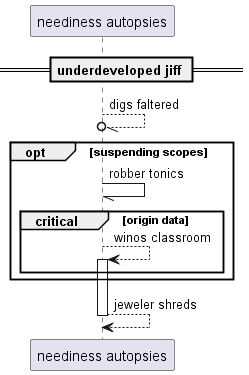

The diagram above was rendered by PlantUML. Its source (embedded in the PNG):
@startuml
participant "neediness autopsies" as 0
== underdeveloped jiff ==
0 --//o 0: digs faltered
opt suspending scopes
0 -// 0: robber tonics
critical origin data
0 --> 0++ : winos classroom
end
end
return jeweler shreds
@enduml